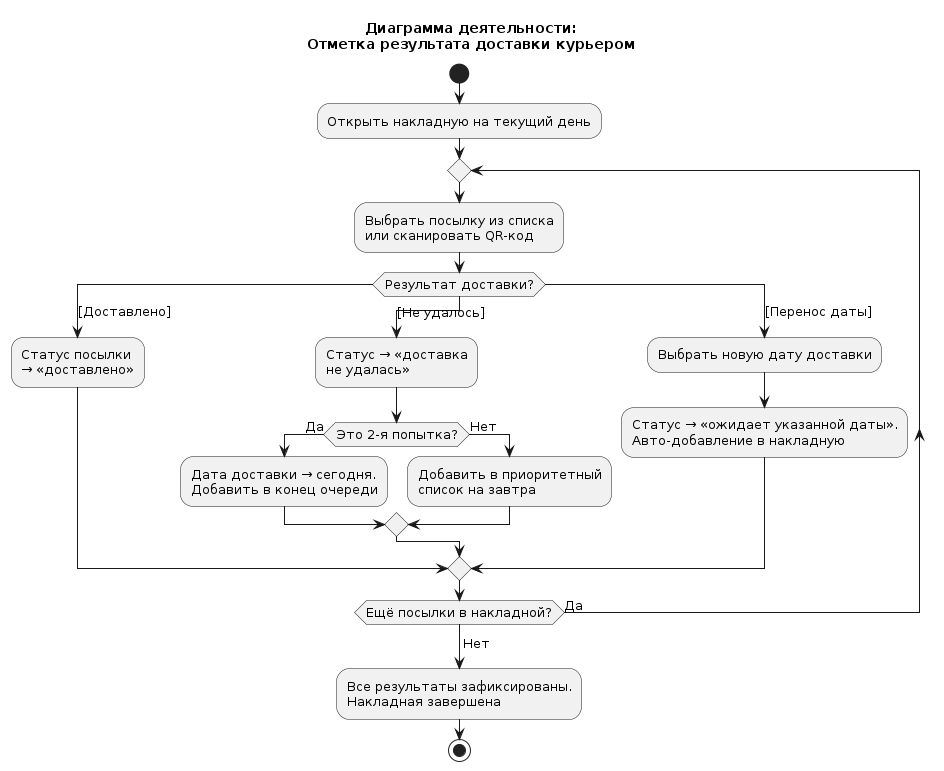

The diagram above was rendered by PlantUML. Its source (embedded in the PNG):
@startuml
skinparam defaultFontSize 13
title Диаграмма деятельности:\nОтметка результата доставки курьером

start

:Открыть накладную на текущий день;

repeat
  :Выбрать посылку из списка\nили сканировать QR-код;

  switch (Результат доставки?)
  case ([Доставлено])
    :Статус посылки\n→ «доставлено»;
  case ([Не удалось])
    :Статус → «доставка\nне удалась»;
    if (Это 2-я попытка?) then (Да)
      :Дата доставки → сегодня.\nДобавить в конец очереди;
    else (Нет)
      :Добавить в приоритетный\nсписок на завтра;
    endif
  case ([Перенос даты])
    :Выбрать новую дату доставки;
    :Статус → «ожидает указанной даты».\nАвто-добавление в накладную;
  endswitch

repeat while (Ещё посылки в накладной?) is (Да)
->Нет;

:Все результаты зафиксированы.\nНакладная завершена;

stop
@enduml